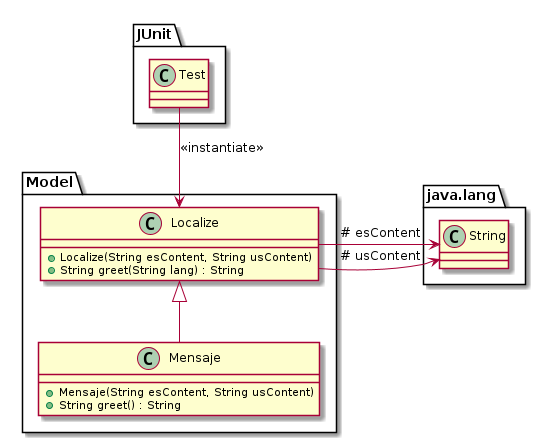

The diagram above was rendered by PlantUML. Its source (embedded in the PNG):
@startuml



package Model {
        class Localize {
                + Localize(String esContent, String usContent)
                + String greet(String lang) : String
        }
}


package Model {
        class Mensaje {
                + Mensaje(String esContent, String usContent)
                + String greet() : String
        }
}


Localize <|-- Mensaje


package JUnit {
        class Test
}

package java.lang {
        class String
}

Test --> Localize: "<<instantiate>>"
Localize -> String: " # esContent"
Localize -> String: " # usContent"

@enduml